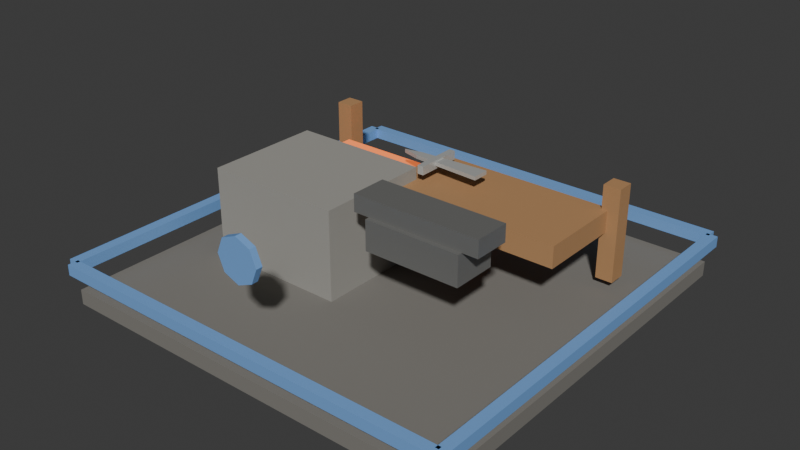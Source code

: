 # Source: t4_weapon_smith.blend  (saved by Blender 5.1.30; exported with 4.5.12 LTS)
import bpy
from mathutils import Matrix  # noqa: F401  (used for matrix-valued properties, if any)

bpy.ops.wm.read_factory_settings(use_empty=True)
scene = bpy.context.scene
scene.name = 'Scene'

# ---- materials (node trees are filled in below, after node groups)
mat_darkstone = bpy.data.materials.new('DarkStone')
mat_darkstone.diffuse_color = (0.21, 0.2, 0.18, 1.0)
mat_stone = bpy.data.materials.new('Stone')
mat_stone.diffuse_color = (0.34, 0.33, 0.3, 1.0)
mat_hotforgeglow = bpy.data.materials.new('HotForgeGlow')
mat_hotforgeglow.diffuse_color = (0.95, 0.28, 0.08, 1.0)
mat_darkmetal = bpy.data.materials.new('DarkMetal')
mat_darkmetal.diffuse_color = (0.24, 0.24, 0.23, 1.0)
mat_wood = bpy.data.materials.new('Wood')
mat_wood.diffuse_color = (0.46, 0.25, 0.11, 1.0)
mat_metal = bpy.data.materials.new('Metal')
mat_metal.diffuse_color = (0.6, 0.61, 0.59, 1.0)
mat_t4tieraccent = bpy.data.materials.new('T4TierAccent')
mat_t4tieraccent.diffuse_color = (0.2, 0.42, 0.82, 1.0)

# ---- material node trees
mat_darkstone.use_nodes = True; mat_darkstone.node_tree.nodes.clear()
_N = mat_darkstone.node_tree.nodes; _L = mat_darkstone.node_tree.links
n0 = _N.new('ShaderNodeBsdfPrincipled'); n0.name = 'Principled BSDF'; n0.location = (-200, 100)
n0.inputs[0].default_value = (0.21, 0.2, 0.18, 1.0)
n0.inputs[2].default_value = 0.9
n1 = _N.new('ShaderNodeOutputMaterial'); n1.name = 'Material Output'; n1.location = (200, 100)
_L.new(n0.outputs[0], n1.inputs[0])
n1.is_active_output = True
mat_stone.use_nodes = True; mat_stone.node_tree.nodes.clear()
_N = mat_stone.node_tree.nodes; _L = mat_stone.node_tree.links
n0 = _N.new('ShaderNodeBsdfPrincipled'); n0.name = 'Principled BSDF'; n0.location = (-200, 100)
n0.inputs[0].default_value = (0.34, 0.33, 0.3, 1.0)
n0.inputs[2].default_value = 0.82
n1 = _N.new('ShaderNodeOutputMaterial'); n1.name = 'Material Output'; n1.location = (200, 100)
_L.new(n0.outputs[0], n1.inputs[0])
n1.is_active_output = True
mat_hotforgeglow.use_nodes = True; mat_hotforgeglow.node_tree.nodes.clear()
_N = mat_hotforgeglow.node_tree.nodes; _L = mat_hotforgeglow.node_tree.links
n0 = _N.new('ShaderNodeBsdfPrincipled'); n0.name = 'Principled BSDF'; n0.location = (-200, 100)
n0.inputs[0].default_value = (0.95, 0.28, 0.08, 1.0)
n0.inputs[2].default_value = 0.35
n0.inputs[27].default_value = (0.95, 0.18, 0.04, 1.0)
n0.inputs[28].default_value = 0.75
n1 = _N.new('ShaderNodeOutputMaterial'); n1.name = 'Material Output'; n1.location = (200, 100)
_L.new(n0.outputs[0], n1.inputs[0])
n1.is_active_output = True
mat_darkmetal.use_nodes = True; mat_darkmetal.node_tree.nodes.clear()
_N = mat_darkmetal.node_tree.nodes; _L = mat_darkmetal.node_tree.links
n0 = _N.new('ShaderNodeBsdfPrincipled'); n0.name = 'Principled BSDF'; n0.location = (-200, 100)
n0.inputs[0].default_value = (0.24, 0.24, 0.23, 1.0)
n0.inputs[1].default_value = 0.4
n0.inputs[2].default_value = 0.34
n1 = _N.new('ShaderNodeOutputMaterial'); n1.name = 'Material Output'; n1.location = (200, 100)
_L.new(n0.outputs[0], n1.inputs[0])
n1.is_active_output = True
mat_wood.use_nodes = True; mat_wood.node_tree.nodes.clear()
_N = mat_wood.node_tree.nodes; _L = mat_wood.node_tree.links
n0 = _N.new('ShaderNodeBsdfPrincipled'); n0.name = 'Principled BSDF'; n0.location = (-200, 100)
n0.inputs[0].default_value = (0.46, 0.25, 0.11, 1.0)
n0.inputs[2].default_value = 0.75
n1 = _N.new('ShaderNodeOutputMaterial'); n1.name = 'Material Output'; n1.location = (200, 100)
_L.new(n0.outputs[0], n1.inputs[0])
n1.is_active_output = True
mat_metal.use_nodes = True; mat_metal.node_tree.nodes.clear()
_N = mat_metal.node_tree.nodes; _L = mat_metal.node_tree.links
n0 = _N.new('ShaderNodeBsdfPrincipled'); n0.name = 'Principled BSDF'; n0.location = (-200, 100)
n0.inputs[0].default_value = (0.6, 0.61, 0.59, 1.0)
n0.inputs[1].default_value = 0.35
n0.inputs[2].default_value = 0.32
n1 = _N.new('ShaderNodeOutputMaterial'); n1.name = 'Material Output'; n1.location = (200, 100)
_L.new(n0.outputs[0], n1.inputs[0])
n1.is_active_output = True
mat_t4tieraccent.use_nodes = True; mat_t4tieraccent.node_tree.nodes.clear()
_N = mat_t4tieraccent.node_tree.nodes; _L = mat_t4tieraccent.node_tree.links
n0 = _N.new('ShaderNodeBsdfPrincipled'); n0.name = 'Principled BSDF'; n0.location = (-200, 100)
n0.inputs[0].default_value = (0.2, 0.42, 0.82, 1.0)
n0.inputs[1].default_value = 0.1
n0.inputs[2].default_value = 0.52
n1 = _N.new('ShaderNodeOutputMaterial'); n1.name = 'Material Output'; n1.location = (200, 100)
_L.new(n0.outputs[0], n1.inputs[0])
n1.is_active_output = True

# ---- world
world_world = bpy.data.worlds.new('World'); scene.world = world_world
world_world.use_nodes = True; world_world.node_tree.nodes.clear()
_N = world_world.node_tree.nodes; _L = world_world.node_tree.links
n0 = _N.new('ShaderNodeOutputWorld'); n0.name = 'World Output'; n0.location = (200, 100)
n1 = _N.new('ShaderNodeBackground'); n1.name = 'Background'; n1.location = (-200, 100)
n1.inputs[0].default_value = (0.05088, 0.05088, 0.05088, 1.0)
_L.new(n1.outputs[0], n0.inputs[0])
n0.is_active_output = True
world_world.color = (0.05088, 0.05088, 0.05088)
world_world.sun_shadow_jitter_overblur = 0.0

# ---- meshes
me_footprintbase_mesh = bpy.data.meshes.new('FootprintBase_Mesh')
me_footprintbase_mesh.from_pydata([(-1.9, -1.9, -0.07), (-1.9, -1.9, 0.07), (-1.9, 1.9, -0.07), (-1.9, 1.9, 0.07), (1.9, -1.9, -0.07), (1.9, -1.9, 0.07), (1.9, 1.9, -0.07), (1.9, 1.9, 0.07)], [], [(0, 1, 3, 2), (2, 3, 7, 6), (6, 7, 5, 4), (4, 5, 1, 0), (2, 6, 4, 0), (7, 3, 1, 5)])
_uv = me_footprintbase_mesh.uv_layers.new(name='UVMap')
_uv.uv.foreach_set('vector', [0.375, 0.0, 0.625, 0.0, 0.625, 0.25, 0.375, 0.25, 0.375, 0.25, 0.625, 0.25, 0.625, 0.5, 0.375, 0.5, 0.375, 0.5, 0.625, 0.5, 0.625, 0.75, 0.375, 0.75, 0.375, 0.75, 0.625, 0.75, 0.625, 1.0, 0.375, 1.0, 0.125, 0.5, 0.375, 0.5, 0.375, 0.75, 0.125, 0.75, 0.625, 0.5, 0.875, 0.5, 0.875, 0.75, 0.625, 0.75])
me_footprintbase_mesh.materials.append(mat_darkstone)
me_footprintbase_mesh.update()
me_forgebody_mesh = bpy.data.meshes.new('ForgeBody_Mesh')
me_forgebody_mesh.from_pydata([(-0.65, -0.55, -0.425), (-0.65, -0.55, 0.425), (-0.65, 0.55, -0.425), (-0.65, 0.55, 0.425), (0.65, -0.55, -0.425), (0.65, -0.55, 0.425), (0.65, 0.55, -0.425), (0.65, 0.55, 0.425)], [], [(0, 1, 3, 2), (2, 3, 7, 6), (6, 7, 5, 4), (4, 5, 1, 0), (2, 6, 4, 0), (7, 3, 1, 5)])
_uv = me_forgebody_mesh.uv_layers.new(name='UVMap')
_uv.uv.foreach_set('vector', [0.375, 0.0, 0.625, 0.0, 0.625, 0.25, 0.375, 0.25, 0.375, 0.25, 0.625, 0.25, 0.625, 0.5, 0.375, 0.5, 0.375, 0.5, 0.625, 0.5, 0.625, 0.75, 0.375, 0.75, 0.375, 0.75, 0.625, 0.75, 0.625, 1.0, 0.375, 1.0, 0.125, 0.5, 0.375, 0.5, 0.375, 0.75, 0.125, 0.75, 0.625, 0.5, 0.875, 0.5, 0.875, 0.75, 0.625, 0.75])
me_forgebody_mesh.materials.append(mat_stone)
me_forgebody_mesh.update()
me_forgeglow_mesh = bpy.data.meshes.new('ForgeGlow_Mesh')
me_forgeglow_mesh.from_pydata([(-0.475, -0.35, -0.09), (-0.475, -0.35, 0.09), (-0.475, 0.35, -0.09), (-0.475, 0.35, 0.09), (0.475, -0.35, -0.09), (0.475, -0.35, 0.09), (0.475, 0.35, -0.09), (0.475, 0.35, 0.09)], [], [(0, 1, 3, 2), (2, 3, 7, 6), (6, 7, 5, 4), (4, 5, 1, 0), (2, 6, 4, 0), (7, 3, 1, 5)])
_uv = me_forgeglow_mesh.uv_layers.new(name='UVMap')
_uv.uv.foreach_set('vector', [0.375, 0.0, 0.625, 0.0, 0.625, 0.25, 0.375, 0.25, 0.375, 0.25, 0.625, 0.25, 0.625, 0.5, 0.375, 0.5, 0.375, 0.5, 0.625, 0.5, 0.625, 0.75, 0.375, 0.75, 0.375, 0.75, 0.625, 0.75, 0.625, 1.0, 0.375, 1.0, 0.125, 0.5, 0.375, 0.5, 0.375, 0.75, 0.125, 0.75, 0.625, 0.5, 0.875, 0.5, 0.875, 0.75, 0.625, 0.75])
me_forgeglow_mesh.materials.append(mat_hotforgeglow)
me_forgeglow_mesh.update()
me_anvilbody_mesh = bpy.data.meshes.new('AnvilBody_Mesh')
me_anvilbody_mesh.from_pydata([(-0.45, -0.21, -0.14), (-0.45, -0.21, 0.14), (-0.45, 0.21, -0.14), (-0.45, 0.21, 0.14), (0.45, -0.21, -0.14), (0.45, -0.21, 0.14), (0.45, 0.21, -0.14), (0.45, 0.21, 0.14)], [], [(0, 1, 3, 2), (2, 3, 7, 6), (6, 7, 5, 4), (4, 5, 1, 0), (2, 6, 4, 0), (7, 3, 1, 5)])
_uv = me_anvilbody_mesh.uv_layers.new(name='UVMap')
_uv.uv.foreach_set('vector', [0.375, 0.0, 0.625, 0.0, 0.625, 0.25, 0.375, 0.25, 0.375, 0.25, 0.625, 0.25, 0.625, 0.5, 0.375, 0.5, 0.375, 0.5, 0.625, 0.5, 0.625, 0.75, 0.375, 0.75, 0.375, 0.75, 0.625, 0.75, 0.625, 1.0, 0.375, 1.0, 0.125, 0.5, 0.375, 0.5, 0.375, 0.75, 0.125, 0.75, 0.625, 0.5, 0.875, 0.5, 0.875, 0.75, 0.625, 0.75])
me_anvilbody_mesh.materials.append(mat_darkmetal)
me_anvilbody_mesh.update()
me_anviltop_mesh = bpy.data.meshes.new('AnvilTop_Mesh')
me_anviltop_mesh.from_pydata([(-0.6, -0.17, -0.08), (-0.6, -0.17, 0.08), (-0.6, 0.17, -0.08), (-0.6, 0.17, 0.08), (0.6, -0.17, -0.08), (0.6, -0.17, 0.08), (0.6, 0.17, -0.08), (0.6, 0.17, 0.08)], [], [(0, 1, 3, 2), (2, 3, 7, 6), (6, 7, 5, 4), (4, 5, 1, 0), (2, 6, 4, 0), (7, 3, 1, 5)])
_uv = me_anviltop_mesh.uv_layers.new(name='UVMap')
_uv.uv.foreach_set('vector', [0.375, 0.0, 0.625, 0.0, 0.625, 0.25, 0.375, 0.25, 0.375, 0.25, 0.625, 0.25, 0.625, 0.5, 0.375, 0.5, 0.375, 0.5, 0.625, 0.5, 0.625, 0.75, 0.375, 0.75, 0.375, 0.75, 0.625, 0.75, 0.625, 1.0, 0.375, 1.0, 0.125, 0.5, 0.375, 0.5, 0.375, 0.75, 0.125, 0.75, 0.625, 0.5, 0.875, 0.5, 0.875, 0.75, 0.625, 0.75])
me_anviltop_mesh.materials.append(mat_darkmetal)
me_anviltop_mesh.update()
me_worktable_mesh = bpy.data.meshes.new('WorkTable_Mesh')
me_worktable_mesh.from_pydata([(-0.875, -0.425, -0.1), (-0.875, -0.425, 0.1), (-0.875, 0.425, -0.1), (-0.875, 0.425, 0.1), (0.875, -0.425, -0.1), (0.875, -0.425, 0.1), (0.875, 0.425, -0.1), (0.875, 0.425, 0.1)], [], [(0, 1, 3, 2), (2, 3, 7, 6), (6, 7, 5, 4), (4, 5, 1, 0), (2, 6, 4, 0), (7, 3, 1, 5)])
_uv = me_worktable_mesh.uv_layers.new(name='UVMap')
_uv.uv.foreach_set('vector', [0.375, 0.0, 0.625, 0.0, 0.625, 0.25, 0.375, 0.25, 0.375, 0.25, 0.625, 0.25, 0.625, 0.5, 0.375, 0.5, 0.375, 0.5, 0.625, 0.5, 0.625, 0.75, 0.375, 0.75, 0.375, 0.75, 0.625, 0.75, 0.625, 1.0, 0.375, 1.0, 0.125, 0.5, 0.375, 0.5, 0.375, 0.75, 0.125, 0.75, 0.625, 0.5, 0.875, 0.5, 0.875, 0.75, 0.625, 0.75])
me_worktable_mesh.materials.append(mat_wood)
me_worktable_mesh.update()
me_rackpostl_mesh = bpy.data.meshes.new('RackPostL_Mesh')
me_rackpostl_mesh.from_pydata([(-0.08, -0.08, -0.43), (-0.08, -0.08, 0.43), (-0.08, 0.08, -0.43), (-0.08, 0.08, 0.43), (0.08, -0.08, -0.43), (0.08, -0.08, 0.43), (0.08, 0.08, -0.43), (0.08, 0.08, 0.43)], [], [(0, 1, 3, 2), (2, 3, 7, 6), (6, 7, 5, 4), (4, 5, 1, 0), (2, 6, 4, 0), (7, 3, 1, 5)])
_uv = me_rackpostl_mesh.uv_layers.new(name='UVMap')
_uv.uv.foreach_set('vector', [0.375, 0.0, 0.625, 0.0, 0.625, 0.25, 0.375, 0.25, 0.375, 0.25, 0.625, 0.25, 0.625, 0.5, 0.375, 0.5, 0.375, 0.5, 0.625, 0.5, 0.625, 0.75, 0.375, 0.75, 0.375, 0.75, 0.625, 0.75, 0.625, 1.0, 0.375, 1.0, 0.125, 0.5, 0.375, 0.5, 0.375, 0.75, 0.125, 0.75, 0.625, 0.5, 0.875, 0.5, 0.875, 0.75, 0.625, 0.75])
me_rackpostl_mesh.materials.append(mat_wood)
me_rackpostl_mesh.update()
me_rackpostr_mesh = bpy.data.meshes.new('RackPostR_Mesh')
me_rackpostr_mesh.from_pydata([(-0.08, -0.08, -0.43), (-0.08, -0.08, 0.43), (-0.08, 0.08, -0.43), (-0.08, 0.08, 0.43), (0.08, -0.08, -0.43), (0.08, -0.08, 0.43), (0.08, 0.08, -0.43), (0.08, 0.08, 0.43)], [], [(0, 1, 3, 2), (2, 3, 7, 6), (6, 7, 5, 4), (4, 5, 1, 0), (2, 6, 4, 0), (7, 3, 1, 5)])
_uv = me_rackpostr_mesh.uv_layers.new(name='UVMap')
_uv.uv.foreach_set('vector', [0.375, 0.0, 0.625, 0.0, 0.625, 0.25, 0.375, 0.25, 0.375, 0.25, 0.625, 0.25, 0.625, 0.5, 0.375, 0.5, 0.375, 0.5, 0.625, 0.5, 0.625, 0.75, 0.375, 0.75, 0.375, 0.75, 0.625, 0.75, 0.625, 1.0, 0.375, 1.0, 0.125, 0.5, 0.375, 0.5, 0.375, 0.75, 0.125, 0.75, 0.625, 0.5, 0.875, 0.5, 0.875, 0.75, 0.625, 0.75])
me_rackpostr_mesh.materials.append(mat_wood)
me_rackpostr_mesh.update()
me_swordblankblade_mesh = bpy.data.meshes.new('SwordBlankBlade_Mesh')
me_swordblankblade_mesh.from_pydata([(-0.08, 0.0, 0.9925), (-0.04, 0.66, 0.9925), (0.0, 0.82, 0.9925), (0.04, 0.66, 0.9925), (0.08, 0.0, 0.9925), (-0.08, 0.0, 1.028), (-0.04, 0.66, 1.028), (0.0, 0.82, 1.028), (0.04, 0.66, 1.028), (0.08, 0.0, 1.028)], [], [(4, 3, 2, 1, 0), (5, 6, 7, 8, 9), (0, 1, 6, 5), (1, 2, 7, 6), (2, 3, 8, 7), (3, 4, 9, 8), (4, 0, 5, 9)])
me_swordblankblade_mesh.materials.append(mat_metal)
me_swordblankblade_mesh.update()
me_swordblankguard_mesh = bpy.data.meshes.new('SwordBlankGuard_Mesh')
me_swordblankguard_mesh.from_pydata([(-0.22, -0.03, -0.04), (-0.22, -0.03, 0.04), (-0.22, 0.03, -0.04), (-0.22, 0.03, 0.04), (0.22, -0.03, -0.04), (0.22, -0.03, 0.04), (0.22, 0.03, -0.04), (0.22, 0.03, 0.04)], [], [(0, 1, 3, 2), (2, 3, 7, 6), (6, 7, 5, 4), (4, 5, 1, 0), (2, 6, 4, 0), (7, 3, 1, 5)])
_uv = me_swordblankguard_mesh.uv_layers.new(name='UVMap')
_uv.uv.foreach_set('vector', [0.375, 0.0, 0.625, 0.0, 0.625, 0.25, 0.375, 0.25, 0.375, 0.25, 0.625, 0.25, 0.625, 0.5, 0.375, 0.5, 0.375, 0.5, 0.625, 0.5, 0.625, 0.75, 0.375, 0.75, 0.375, 0.75, 0.625, 0.75, 0.625, 1.0, 0.375, 1.0, 0.125, 0.5, 0.375, 0.5, 0.375, 0.75, 0.125, 0.75, 0.625, 0.5, 0.875, 0.5, 0.875, 0.75, 0.625, 0.75])
me_swordblankguard_mesh.materials.append(mat_metal)
me_swordblankguard_mesh.update()
me_tierfronttrim_mesh = bpy.data.meshes.new('TierFrontTrim_Mesh')
me_tierfronttrim_mesh.from_pydata([(-1.91, -0.05, -0.05), (-1.91, -0.05, 0.05), (-1.91, 0.05, -0.05), (-1.91, 0.05, 0.05), (1.91, -0.05, -0.05), (1.91, -0.05, 0.05), (1.91, 0.05, -0.05), (1.91, 0.05, 0.05)], [], [(0, 1, 3, 2), (2, 3, 7, 6), (6, 7, 5, 4), (4, 5, 1, 0), (2, 6, 4, 0), (7, 3, 1, 5)])
_uv = me_tierfronttrim_mesh.uv_layers.new(name='UVMap')
_uv.uv.foreach_set('vector', [0.375, 0.0, 0.625, 0.0, 0.625, 0.25, 0.375, 0.25, 0.375, 0.25, 0.625, 0.25, 0.625, 0.5, 0.375, 0.5, 0.375, 0.5, 0.625, 0.5, 0.625, 0.75, 0.375, 0.75, 0.375, 0.75, 0.625, 0.75, 0.625, 1.0, 0.375, 1.0, 0.125, 0.5, 0.375, 0.5, 0.375, 0.75, 0.125, 0.75, 0.625, 0.5, 0.875, 0.5, 0.875, 0.75, 0.625, 0.75])
me_tierfronttrim_mesh.materials.append(mat_t4tieraccent)
me_tierfronttrim_mesh.update()
me_tierbacktrim_mesh = bpy.data.meshes.new('TierBackTrim_Mesh')
me_tierbacktrim_mesh.from_pydata([(-1.91, -0.05, -0.05), (-1.91, -0.05, 0.05), (-1.91, 0.05, -0.05), (-1.91, 0.05, 0.05), (1.91, -0.05, -0.05), (1.91, -0.05, 0.05), (1.91, 0.05, -0.05), (1.91, 0.05, 0.05)], [], [(0, 1, 3, 2), (2, 3, 7, 6), (6, 7, 5, 4), (4, 5, 1, 0), (2, 6, 4, 0), (7, 3, 1, 5)])
_uv = me_tierbacktrim_mesh.uv_layers.new(name='UVMap')
_uv.uv.foreach_set('vector', [0.375, 0.0, 0.625, 0.0, 0.625, 0.25, 0.375, 0.25, 0.375, 0.25, 0.625, 0.25, 0.625, 0.5, 0.375, 0.5, 0.375, 0.5, 0.625, 0.5, 0.625, 0.75, 0.375, 0.75, 0.375, 0.75, 0.625, 0.75, 0.625, 1.0, 0.375, 1.0, 0.125, 0.5, 0.375, 0.5, 0.375, 0.75, 0.125, 0.75, 0.625, 0.5, 0.875, 0.5, 0.875, 0.75, 0.625, 0.75])
me_tierbacktrim_mesh.materials.append(mat_t4tieraccent)
me_tierbacktrim_mesh.update()
me_tierlefttrim_mesh = bpy.data.meshes.new('TierLeftTrim_Mesh')
me_tierlefttrim_mesh.from_pydata([(-0.05, -1.91, -0.05), (-0.05, -1.91, 0.05), (-0.05, 1.91, -0.05), (-0.05, 1.91, 0.05), (0.05, -1.91, -0.05), (0.05, -1.91, 0.05), (0.05, 1.91, -0.05), (0.05, 1.91, 0.05)], [], [(0, 1, 3, 2), (2, 3, 7, 6), (6, 7, 5, 4), (4, 5, 1, 0), (2, 6, 4, 0), (7, 3, 1, 5)])
_uv = me_tierlefttrim_mesh.uv_layers.new(name='UVMap')
_uv.uv.foreach_set('vector', [0.375, 0.0, 0.625, 0.0, 0.625, 0.25, 0.375, 0.25, 0.375, 0.25, 0.625, 0.25, 0.625, 0.5, 0.375, 0.5, 0.375, 0.5, 0.625, 0.5, 0.625, 0.75, 0.375, 0.75, 0.375, 0.75, 0.625, 0.75, 0.625, 1.0, 0.375, 1.0, 0.125, 0.5, 0.375, 0.5, 0.375, 0.75, 0.125, 0.75, 0.625, 0.5, 0.875, 0.5, 0.875, 0.75, 0.625, 0.75])
me_tierlefttrim_mesh.materials.append(mat_t4tieraccent)
me_tierlefttrim_mesh.update()
me_tierrighttrim_mesh = bpy.data.meshes.new('TierRightTrim_Mesh')
me_tierrighttrim_mesh.from_pydata([(-0.05, -1.91, -0.05), (-0.05, -1.91, 0.05), (-0.05, 1.91, -0.05), (-0.05, 1.91, 0.05), (0.05, -1.91, -0.05), (0.05, -1.91, 0.05), (0.05, 1.91, -0.05), (0.05, 1.91, 0.05)], [], [(0, 1, 3, 2), (2, 3, 7, 6), (6, 7, 5, 4), (4, 5, 1, 0), (2, 6, 4, 0), (7, 3, 1, 5)])
_uv = me_tierrighttrim_mesh.uv_layers.new(name='UVMap')
_uv.uv.foreach_set('vector', [0.375, 0.0, 0.625, 0.0, 0.625, 0.25, 0.375, 0.25, 0.375, 0.25, 0.625, 0.25, 0.625, 0.5, 0.375, 0.5, 0.375, 0.5, 0.625, 0.5, 0.625, 0.75, 0.375, 0.75, 0.375, 0.75, 0.625, 0.75, 0.625, 1.0, 0.375, 1.0, 0.125, 0.5, 0.375, 0.5, 0.375, 0.75, 0.125, 0.75, 0.625, 0.5, 0.875, 0.5, 0.875, 0.75, 0.625, 0.75])
me_tierrighttrim_mesh.materials.append(mat_t4tieraccent)
me_tierrighttrim_mesh.update()
me_tieremblem_mesh = bpy.data.meshes.new('TierEmblem_Mesh')
me_tieremblem_mesh.from_pydata([(0.0, 0.2, -0.03), (0.0, 0.2, 0.03), (0.1414, 0.1414, -0.03), (0.1414, 0.1414, 0.03), (0.2, 0.0, -0.03), (0.2, 0.0, 0.03), (0.1414, -0.1414, -0.03), (0.1414, -0.1414, 0.03), (0.0, -0.2, -0.03), (0.0, -0.2, 0.03), (-0.1414, -0.1414, -0.03), (-0.1414, -0.1414, 0.03), (-0.2, 0.0, -0.03), (-0.2, 0.0, 0.03), (-0.1414, 0.1414, -0.03), (-0.1414, 0.1414, 0.03)], [], [(0, 1, 3, 2), (2, 3, 5, 4), (4, 5, 7, 6), (6, 7, 9, 8), (8, 9, 11, 10), (10, 11, 13, 12), (3, 1, 15, 13, 11, 9, 7, 5), (12, 13, 15, 14), (14, 15, 1, 0), (0, 2, 4, 6, 8, 10, 12, 14)])
_uv = me_tieremblem_mesh.uv_layers.new(name='UVMap')
_uv.uv.foreach_set('vector', [1.0, 0.5, 1.0, 1.0, 0.875, 1.0, 0.875, 0.5, 0.875, 0.5, 0.875, 1.0, 0.75, 1.0, 0.75, 0.5, 0.75, 0.5, 0.75, 1.0, 0.625, 1.0, 0.625, 0.5, 0.625, 0.5, 0.625, 1.0, 0.5, 1.0, 0.5, 0.5, 0.5, 0.5, 0.5, 1.0, 0.375, 1.0, 0.375, 0.5, 0.375, 0.5, 0.375, 1.0, 0.25, 1.0, 0.25, 0.5, 0.4197, 0.4197, 0.25, 0.49, 0.08029, 0.4197, 0.01, 0.25, 0.08029, 0.08029, 0.25, 0.01, 0.4197, 0.08029, 0.49, 0.25, 0.25, 0.5, 0.25, 1.0, 0.125, 1.0, 0.125, 0.5, 0.125, 0.5, 0.125, 1.0, 0.0, 1.0, 0.0, 0.5, 0.75, 0.49, 0.9197, 0.4197, 0.99, 0.25, 0.9197, 0.08029, 0.75, 0.01, 0.5803, 0.08029, 0.51, 0.25, 0.5803, 0.4197])
me_tieremblem_mesh.materials.append(mat_t4tieraccent)
me_tieremblem_mesh.update()

# ---- objects
ob_t4weaponsmith = bpy.data.objects.new('T4WeaponSmith', None)
ob_footprintbase = bpy.data.objects.new('FootprintBase', me_footprintbase_mesh)
ob_forgebody = bpy.data.objects.new('ForgeBody', me_forgebody_mesh)
ob_forgeglow = bpy.data.objects.new('ForgeGlow', me_forgeglow_mesh)
ob_anvilbody = bpy.data.objects.new('AnvilBody', me_anvilbody_mesh)
ob_anviltop = bpy.data.objects.new('AnvilTop', me_anviltop_mesh)
ob_worktable = bpy.data.objects.new('WorkTable', me_worktable_mesh)
ob_rackpostl = bpy.data.objects.new('RackPostL', me_rackpostl_mesh)
ob_rackpostr = bpy.data.objects.new('RackPostR', me_rackpostr_mesh)
ob_swordblankblade = bpy.data.objects.new('SwordBlankBlade', me_swordblankblade_mesh)
ob_swordblankguard = bpy.data.objects.new('SwordBlankGuard', me_swordblankguard_mesh)
ob_tierfronttrim = bpy.data.objects.new('TierFrontTrim', me_tierfronttrim_mesh)
ob_tierbacktrim = bpy.data.objects.new('TierBackTrim', me_tierbacktrim_mesh)
ob_tierlefttrim = bpy.data.objects.new('TierLeftTrim', me_tierlefttrim_mesh)
ob_tierrighttrim = bpy.data.objects.new('TierRightTrim', me_tierrighttrim_mesh)
ob_tieremblem = bpy.data.objects.new('TierEmblem', me_tieremblem_mesh)

# ---- transforms, parenting, visibility, modifiers, constraints
ob_t4weaponsmith.location = (0.0, 0.0, 0.0)
ob_footprintbase.parent = ob_t4weaponsmith
ob_footprintbase.location = (0.0, 0.0, 0.07)
ob_forgebody.parent = ob_t4weaponsmith
ob_forgebody.location = (-0.8, -0.15, 0.55)
ob_forgeglow.parent = ob_t4weaponsmith
ob_forgeglow.location = (-0.8, 0.43, 0.72)
ob_anvilbody.parent = ob_t4weaponsmith
ob_anvilbody.location = (0.65, -0.45, 0.86)
ob_anviltop.parent = ob_t4weaponsmith
ob_anviltop.location = (0.65, -0.45, 1.08)
ob_worktable.parent = ob_t4weaponsmith
ob_worktable.location = (0.55, 0.55, 0.76)
ob_rackpostl.parent = ob_t4weaponsmith
ob_rackpostl.location = (-1.45, 1.0, 0.65)
ob_rackpostr.parent = ob_t4weaponsmith
ob_rackpostr.location = (1.45, 1.0, 0.65)
ob_swordblankblade.parent = ob_t4weaponsmith
ob_swordblankblade.location = (0.42, 0.55, 0.0)
ob_swordblankblade.rotation_euler = (0.0, 0.0, 1.571)
ob_swordblankguard.parent = ob_t4weaponsmith
ob_swordblankguard.location = (-0.05, 0.55, 1.0)
ob_swordblankguard.rotation_euler = (0.0, 0.0, 1.571)
ob_tierfronttrim.parent = ob_t4weaponsmith
ob_tierfronttrim.location = (0.0, -1.93, 0.36)
ob_tierbacktrim.parent = ob_t4weaponsmith
ob_tierbacktrim.location = (0.0, 1.93, 0.36)
ob_tierlefttrim.parent = ob_t4weaponsmith
ob_tierlefttrim.location = (-1.93, 0.0, 0.36)
ob_tierrighttrim.parent = ob_t4weaponsmith
ob_tierrighttrim.location = (1.93, 0.0, 0.36)
ob_tieremblem.parent = ob_t4weaponsmith
ob_tieremblem.location = (0.0, -1.78, 1.05)
ob_tieremblem.rotation_euler = (1.571, 0.0, 0.0)

# ---- collection membership
scene.collection.objects.link(ob_t4weaponsmith)
scene.collection.objects.link(ob_footprintbase)
scene.collection.objects.link(ob_forgebody)
scene.collection.objects.link(ob_forgeglow)
scene.collection.objects.link(ob_anvilbody)
scene.collection.objects.link(ob_anviltop)
scene.collection.objects.link(ob_worktable)
scene.collection.objects.link(ob_rackpostl)
scene.collection.objects.link(ob_rackpostr)
scene.collection.objects.link(ob_swordblankblade)
scene.collection.objects.link(ob_swordblankguard)
scene.collection.objects.link(ob_tierfronttrim)
scene.collection.objects.link(ob_tierbacktrim)
scene.collection.objects.link(ob_tierlefttrim)
scene.collection.objects.link(ob_tierrighttrim)
scene.collection.objects.link(ob_tieremblem)

# ---- scene / render settings (as saved in the file)
scene.frame_start = 1; scene.frame_end = 250; scene.frame_set(1)
scene.render.engine = 'BLENDER_EEVEE_NEXT'
scene.render.bake_bias = 0.0
scene.render.bake_samples = 0
scene.cycles.sampling_pattern = 'TABULATED_SOBOL'
scene.eevee.use_volume_custom_range = False
bpy.context.view_layer.update()

# ---- added for rendering (the .blend has no active camera and no usable light): camera, sun
cam_auto = bpy.data.cameras.new('AutoCamera')
cam_auto.lens = 50.0
cam_auto.sensor_width = 36.0
cam_auto.clip_end = 1000.0
ob_auto_camera = bpy.data.objects.new('AutoCamera', cam_auto)
scene.collection.objects.link(ob_auto_camera)
ob_auto_camera.location = (5.30902, -6.37083, 4.87222)
ob_auto_camera.rotation_euler = (1.09748, -7.21219e-08, 0.694738)
scene.camera = ob_auto_camera
light_auto_sun = bpy.data.lights.new('AutoSun', 'SUN')
light_auto_sun.energy = 3.0
light_auto_sun.angle = 0.0523599
ob_auto_sun = bpy.data.objects.new('AutoSun', light_auto_sun)
scene.collection.objects.link(ob_auto_sun)
ob_auto_sun.rotation_euler = (0.872665, 0.174533, 0.523599)
bpy.context.view_layer.update()
